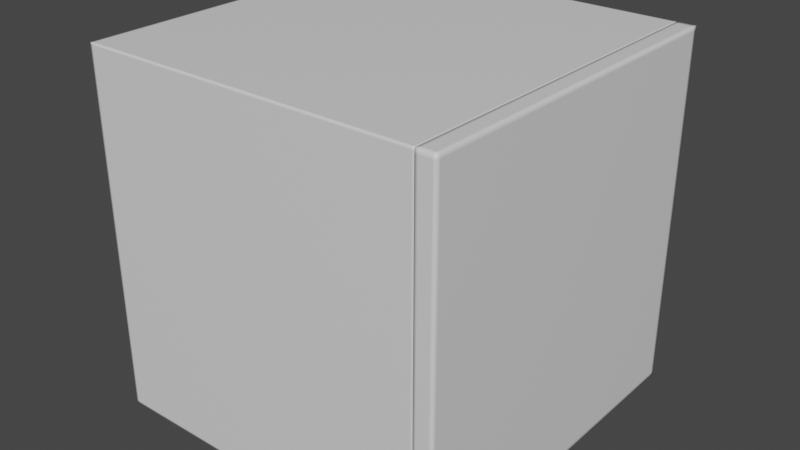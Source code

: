 # Source: blocLateralDoorDetailled.blend  (saved by Blender 3.6.11; exported with 4.5.12 LTS)
import bpy
from mathutils import Matrix  # noqa: F401  (used for matrix-valued properties, if any)

bpy.ops.wm.read_factory_settings(use_empty=True)
scene = bpy.context.scene
scene.name = 'Scene'

# ---- collections
col_collection = bpy.data.collections.new('Collection'); scene.collection.children.link(col_collection)

# ---- materials (node trees are filled in below, after node groups)
mat_material = bpy.data.materials.new('Material')
mat_material.alpha_threshold = 0.0
mat_material.use_transparent_shadow = False
mat_material.line_color = (0.0, 0.0, 0.0, 1.0)

# ---- material node trees
mat_material.use_nodes = True; mat_material.node_tree.nodes.clear()
_N = mat_material.node_tree.nodes; _L = mat_material.node_tree.links
n0 = _N.new('ShaderNodeOutputMaterial'); n0.name = 'Material Output'; n0.location = (300, 300)
n1 = _N.new('ShaderNodeBsdfPrincipled'); n1.name = 'Principled BSDF'; n1.location = (10, 300)
n1.distribution = 'GGX'
n1.subsurface_method = 'BURLEY'
n1.inputs[2].default_value = 0.4
n1.inputs[3].default_value = 1.45
n1.inputs[27].default_value = (0.0, 0.0, 0.0, 1.0)
n1.inputs[28].default_value = 1.0
_L.new(n1.outputs[0], n0.inputs[0])
n0.is_active_output = True

# ---- world
world_world = bpy.data.worlds.new('World'); scene.world = world_world
world_world.use_nodes = True; world_world.node_tree.nodes.clear()
_N = world_world.node_tree.nodes; _L = world_world.node_tree.links
n0 = _N.new('ShaderNodeOutputWorld'); n0.name = 'World Output'; n0.location = (300, 300)
n1 = _N.new('ShaderNodeBackground'); n1.name = 'Background'; n1.location = (10, 300)
n1.inputs[0].default_value = (0.05088, 0.05088, 0.05088, 1.0)
_L.new(n1.outputs[0], n0.inputs[0])
n0.is_active_output = True
world_world.color = (0.05088, 0.05088, 0.05088)
world_world.use_sun_shadow = False
world_world.sun_shadow_jitter_overblur = 0.0

# ---- meshes
me_cube = bpy.data.meshes.new('Cube')
me_cube.from_pydata([(-0.5, 0.5, 1.0), (-0.5, 0.5, 0.0), (-0.5, -0.5, 1.0), (-0.5, -0.5, 0.0), (0.45, 0.5, 0.0), (0.45, -0.5, 1.0), (0.45, -0.5, 0.0), (0.45, 0.5, 1.0), (-0.5, -0.45, 0.0), (-0.5, -0.45, 1.0), (0.45, -0.45, 0.0), (0.45, -0.45, 1.0), (-0.5, 0.45, 1.0), (-0.5, 0.45, 0.0), (0.45, 0.45, 0.0), (0.45, 0.45, 1.0), (-0.45, 0.5, 0.0), (-0.45, -0.5, 1.0), (-0.45, -0.5, 0.0), (-0.45, 0.5, 1.0), (-0.45, -0.45, 0.0), (-0.45, -0.45, 1.0), (-0.45, 0.45, 1.0), (-0.45, 0.45, 0.0), (-0.5, -0.5, 0.95), (-0.5, 0.5, 0.95), (0.45, 0.5, 0.95), (0.45, -0.5, 0.95), (-0.5, -0.45, 0.95), (-0.5, 0.45, 0.95), (-0.45, -0.45, 0.95), (-0.45, 0.5, 0.95), (-0.45, -0.5, 0.95), (-0.5, 0.5, 0.05), (0.45, 0.5, 0.05), (0.45, -0.5, 0.05), (-0.5, -0.45, 0.05), (-0.5, 0.45, 0.05), (-0.45, 0.5, 0.05), (-0.45, -0.5, 0.05), (-0.5, -0.5, 0.05), (0.45, -0.45, 0.95), (-0.45, 0.45, 0.95), (0.45, 0.45, 0.95), (0.45, -0.45, 0.05), (-0.45, -0.45, 0.05), (-0.45, 0.45, 0.05), (0.45, 0.45, 0.05), (0.425, -0.5, 0.05), (0.425, 0.5, 0.05), (0.425, 0.5, 0.95), (0.425, -0.5, 0.95), (0.425, 0.45, 0.0), (0.425, -0.45, 0.0), (0.425, -0.5, 1.0), (0.425, 0.5, 0.0), (0.425, 0.45, 1.0), (0.425, -0.45, 1.0), (0.425, 0.5, 1.0), (0.425, -0.5, 0.0), (-0.5, -0.5, 0.975), (0.45, 0.45, 0.975), (-0.5, 0.5, 0.975), (0.45, 0.5, 0.975), (0.45, -0.5, 0.975), (-0.5, -0.45, 0.975), (-0.5, 0.45, 0.975), (-0.45, 0.5, 0.975), (-0.45, -0.5, 0.975), (0.45, -0.45, 0.975), (0.425, 0.5, 0.975), (0.425, -0.5, 0.975), (-0.5, 0.5, 0.025), (0.45, 0.5, 0.025), (0.45, -0.5, 0.025), (-0.5, -0.45, 0.025), (-0.5, 0.45, 0.025), (-0.45, 0.5, 0.025), (-0.45, -0.5, 0.025), (-0.5, -0.5, 0.025), (0.45, 0.45, 0.025), (0.45, -0.45, 0.025), (0.425, 0.5, 0.025), (0.425, -0.5, 0.025), (-0.5, 0.4375, 0.0625), (-0.45, 0.4375, 0.0625), (0.4375, 0.45, 0.0625), (0.4375, -0.45, 0.0625), (-0.425, -0.45, 0.0625), (-0.425, 0.45, 0.0625), (-0.5, -0.4375, 0.0625), (-0.45, -0.4375, 0.0625), (0.45, -0.45, 0.0625), (-0.5, -0.5, 0.0625), (0.45, 0.45, 0.0625), (-0.45, 0.45, 0.0625), (-0.45, -0.45, 0.0625), (-0.45, -0.5, 0.0625), (-0.5, 0.4375, 0.9375), (-0.45, 0.4375, 0.9375), (0.4375, -0.45, 0.9375), (0.4375, 0.45, 0.9375), (-0.425, 0.45, 0.9375), (-0.425, -0.45, 0.9375), (-0.5, -0.4375, 0.9375), (-0.45, -0.4375, 0.9375), (0.45, 0.45, 0.9375), (-0.45, 0.45, 0.9375), (-0.45, -0.45, 0.9375), (-0.45, -0.5, 0.9375), (-0.45, 0.5, 0.9375), (-0.5, 0.45, 0.9375), (-0.5, -0.45, 0.9375), (0.45, -0.5, 0.9375), (0.45, 0.5, 0.9375), (-0.5, 0.5, 0.9375), (0.4375, -0.4375, 0.05), (0.4375, -0.4375, 0.95), (-0.425, -0.4375, 0.95), (-0.425, -0.4375, 0.05), (-0.45, 0.5, 0.0625), (-0.5, -0.4375, 0.025), (-0.5, -0.4375, 0.975), (0.45, -0.4375, 0.975), (-0.5, -0.4375, 0.05), (-0.5, -0.4375, 0.95), (0.45, -0.4375, 0.05), (-0.5, -0.4375, 1.0), (-0.5, 0.45, 0.0625), (0.45, -0.4375, 0.025), (0.425, -0.4375, 1.0), (0.425, -0.4375, 0.0), (-0.45, -0.4375, 0.05), (-0.45, -0.4375, 0.95), (0.45, -0.4375, 0.95), (-0.45, -0.4375, 0.0), (0.45, 0.4375, 1.0), (0.45, 0.4375, 0.0), (-0.5, 0.4375, 0.0), (-0.5, -0.45, 0.0625), (-0.5, 0.4375, 0.025), (-0.5, 0.4375, 0.975), (0.45, 0.4375, 0.975), (-0.5, 0.4375, 0.05), (-0.5, 0.4375, 0.95), (0.45, 0.4375, 0.05), (-0.5, 0.4375, 1.0), (0.425, -0.5, 0.9375), (-0.45, -0.4375, 1.0), (-0.425, 0.45, 0.95), (-0.425, -0.45, 0.95), (-0.425, -0.45, 0.05), (-0.425, 0.45, 0.05), (0.45, -0.5, 0.0625), (0.45, 0.5, 0.0625), (0.425, 0.5, 0.9375), (0.45, -0.4375, 1.0), (0.4375, 0.45, 0.95), (0.4375, -0.45, 0.95), (0.4375, -0.45, 0.05), (0.4375, 0.45, 0.05), (-0.5, 0.5, 0.0625), (0.425, -0.5, 0.0625), (0.45, -0.45, 0.9375), (0.45, -0.4375, 0.0), (-0.5, -0.5, 0.9375), (-0.5, -0.4375, 0.0), (-0.45, 0.4375, 1.0), (-0.45, 0.4375, 0.0), (0.45, 0.4375, 0.95), (-0.45, 0.4375, 0.95), (-0.45, 0.4375, 0.05), (0.425, 0.4375, 0.0), (0.425, 0.4375, 1.0), (0.45, 0.4375, 0.025), (0.425, 0.5, 0.0625), (-0.425, 0.4375, 0.95), (-0.425, 0.4375, 0.05), (0.4375, 0.4375, 0.05), (0.4375, 0.4375, 0.95), (-0.475, 0.5, 0.0), (-0.475, -0.5, 1.0), (-0.475, -0.45, 0.0), (-0.475, 0.45, 0.0), (-0.475, -0.5, 0.0), (-0.475, 0.5, 1.0), (-0.475, -0.45, 1.0), (-0.475, 0.45, 1.0), (-0.475, 0.5, 0.95), (-0.475, -0.5, 0.95), (-0.475, -0.5, 0.05), (-0.475, 0.5, 0.05), (-0.475, 0.5, 0.975), (-0.475, -0.5, 0.975), (-0.475, 0.5, 0.025), (-0.475, -0.5, 0.025), (-0.475, -0.5, 0.0625), (-0.475, 0.5, 0.0625), (-0.475, -0.5, 0.9375), (-0.475, 0.5, 0.9375), (-0.475, -0.4375, 0.0), (-0.475, -0.4375, 1.0), (-0.475, 0.4375, 0.0), (-0.475, 0.4375, 1.0), (-0.5, -0.475, 0.0), (0.45, -0.475, 0.0), (0.45, -0.475, 1.0), (-0.5, -0.475, 1.0), (-0.45, -0.475, 0.0), (-0.45, -0.475, 1.0), (-0.5, -0.475, 0.95), (-0.5, -0.475, 0.05), (0.45, -0.475, 0.95), (0.45, -0.475, 0.05), (0.425, -0.475, 0.0), (0.425, -0.475, 1.0), (0.45, -0.475, 0.975), (-0.5, -0.475, 0.975), (0.45, -0.475, 0.025), (-0.5, -0.475, 0.025), (-0.5, -0.475, 0.0625), (0.45, -0.475, 0.0625), (-0.5, -0.475, 0.9375), (0.45, -0.475, 0.9375), (-0.475, -0.475, 0.0), (-0.475, -0.475, 1.0), (-0.5, 0.475, 1.0), (-0.5, 0.475, 0.0), (0.45, 0.475, 0.0), (0.45, 0.475, 1.0), (-0.45, 0.475, 0.0), (-0.45, 0.475, 1.0), (-0.5, 0.475, 0.95), (-0.5, 0.475, 0.05), (0.45, 0.475, 0.05), (0.45, 0.475, 0.95), (0.425, 0.475, 0.0), (0.425, 0.475, 1.0), (0.45, 0.475, 0.975), (-0.5, 0.475, 0.975), (0.45, 0.475, 0.025), (-0.5, 0.475, 0.025), (-0.5, 0.475, 0.0625), (0.45, 0.475, 0.0625), (-0.5, 0.475, 0.9375), (0.45, 0.475, 0.9375), (-0.475, 0.475, 0.0), (-0.475, 0.475, 1.0)], [], [(192, 185, 19, 67), (194, 191, 38, 77), (239, 226, 0, 62), (155, 50, 26, 114), (70, 58, 7, 63), (214, 205, 6, 59), (217, 207, 9, 65), (193, 60, 24, 189), (201, 127, 9, 186), (131, 164, 10, 53), (141, 146, 12, 66), (177, 152, 46, 171), (247, 226, 12, 187), (236, 228, 14, 52), (237, 231, 22, 56), (246, 230, 23, 183), (200, 135, 20, 182), (193, 181, 2, 60), (130, 148, 21, 57), (71, 54, 17, 68), (74, 35, 48, 83), (176, 170, 42, 149), (198, 189, 24, 165), (98, 144, 29, 111), (222, 210, 28, 112), (147, 51, 32, 109), (244, 232, 25, 115), (199, 110, 120, 197), (241, 233, 33, 72), (215, 209, 17, 54), (219, 211, 36, 75), (140, 143, 37, 76), (216, 69, 11, 206), (195, 190, 40, 79), (82, 49, 34, 73), (129, 126, 44, 81), (142, 169, 43, 61), (238, 229, 15, 61), (187, 12, 146, 203), (105, 133, 30, 108), (100, 158, 41, 163), (86, 160, 47, 94), (218, 81, 44, 213), (240, 234, 47, 80), (223, 163, 41, 212), (110, 31, 50, 155), (245, 235, 43, 106), (206, 215, 54, 5), (67, 19, 58, 70), (208, 214, 59, 18), (135, 131, 53, 20), (230, 236, 52, 23), (229, 237, 56, 15), (156, 130, 57, 11), (64, 5, 54, 71), (113, 27, 51, 147), (77, 38, 49, 82), (83, 48, 39, 78), (225, 207, 2, 181), (224, 208, 18, 184), (27, 64, 71, 51), (31, 67, 70, 50), (235, 238, 61, 43), (136, 142, 61, 15), (212, 41, 69, 216), (51, 71, 68, 32), (144, 141, 66, 29), (210, 217, 65, 28), (50, 70, 63, 26), (232, 239, 62, 25), (191, 197, 120, 38), (195, 79, 3, 184), (59, 83, 78, 18), (16, 77, 82, 55), (228, 240, 80, 14), (205, 10, 81, 218), (164, 129, 81, 10), (55, 82, 73, 4), (138, 140, 76, 13), (204, 219, 75, 8), (227, 241, 72, 1), (6, 74, 83, 59), (155, 114, 154, 175), (99, 105, 91, 85), (49, 175, 154, 34), (192, 67, 31, 188), (143, 84, 128, 37), (211, 220, 139, 36), (48, 162, 97, 39), (132, 91, 96, 45), (159, 87, 92, 44), (213, 44, 92, 221), (38, 120, 175, 49), (35, 153, 162, 48), (194, 77, 16, 180), (198, 165, 93, 196), (98, 111, 128, 84), (220, 222, 112, 139), (147, 109, 97, 162), (244, 115, 161, 242), (203, 146, 127, 201), (105, 108, 96, 91), (100, 163, 92, 87), (221, 223, 113, 153), (110, 155, 175, 120), (245, 106, 94, 243), (113, 147, 162, 153), (101, 86, 94, 106), (137, 174, 129, 164), (123, 142, 136, 156), (202, 168, 135, 200), (174, 145, 126, 129), (107, 99, 85, 95), (117, 179, 169, 134), (118, 176, 179, 117), (127, 146, 141, 122), (172, 137, 164, 131), (112, 104, 90, 139), (177, 119, 116, 178), (177, 171, 132, 119), (199, 188, 31, 110), (124, 143, 140, 121), (169, 142, 123, 134), (99, 170, 133, 105), (168, 172, 131, 135), (136, 173, 130, 156), (122, 141, 144, 125), (121, 140, 138, 166), (90, 84, 143, 124), (104, 98, 84, 90), (171, 85, 91, 132), (8, 75, 121, 166), (28, 65, 122, 125), (11, 69, 123, 156), (69, 41, 134, 123), (75, 36, 124, 121), (170, 176, 118, 133), (150, 30, 133, 118), (151, 119, 132, 45), (149, 102, 101, 157), (116, 119, 151, 159), (126, 145, 178, 116), (183, 23, 168, 202), (14, 80, 174, 137), (108, 103, 88, 96), (152, 177, 178, 160), (65, 9, 127, 122), (150, 118, 117, 158), (108, 30, 150, 103), (95, 46, 152, 89), (103, 100, 87, 88), (107, 95, 89, 102), (46, 95, 85, 171), (80, 47, 145, 174), (107, 42, 170, 99), (23, 52, 172, 168), (15, 56, 173, 136), (44, 126, 116, 159), (157, 101, 106, 43), (145, 47, 160, 178), (169, 179, 157, 43), (173, 167, 148, 130), (151, 88, 87, 159), (112, 28, 125, 104), (41, 158, 117, 134), (102, 89, 86, 101), (45, 96, 88, 151), (89, 152, 160, 86), (103, 150, 158, 100), (176, 149, 157, 179), (36, 139, 90, 124), (56, 22, 167, 173), (52, 14, 137, 172), (234, 243, 94, 47), (233, 242, 161, 33), (125, 144, 98, 104), (42, 107, 102, 149), (196, 190, 39, 97), (93, 40, 190, 196), (13, 183, 202, 138), (115, 25, 188, 199), (138, 202, 200, 166), (167, 203, 201, 148), (109, 198, 196, 97), (72, 194, 180, 1), (62, 192, 188, 25), (78, 195, 184, 18), (33, 161, 197, 191), (204, 224, 184, 3), (209, 225, 181, 17), (22, 187, 203, 167), (78, 39, 190, 195), (115, 199, 197, 161), (109, 32, 189, 198), (68, 17, 181, 193), (166, 200, 182, 8), (227, 246, 183, 13), (231, 247, 187, 22), (148, 201, 186, 21), (68, 193, 189, 32), (72, 33, 191, 194), (62, 0, 185, 192), (21, 186, 225, 209), (8, 182, 224, 204), (92, 163, 223, 221), (93, 165, 222, 220), (35, 213, 221, 153), (40, 93, 220, 211), (3, 79, 219, 204), (6, 205, 218, 74), (24, 60, 217, 210), (27, 212, 216, 64), (182, 20, 208, 224), (186, 9, 207, 225), (20, 53, 214, 208), (11, 57, 215, 206), (113, 223, 212, 27), (74, 218, 213, 35), (64, 216, 206, 5), (79, 40, 211, 219), (57, 21, 209, 215), (165, 24, 210, 222), (60, 2, 207, 217), (53, 10, 205, 214), (19, 185, 247, 231), (1, 180, 246, 227), (37, 128, 242, 233), (34, 154, 243, 234), (114, 245, 243, 154), (111, 244, 242, 128), (13, 76, 241, 227), (4, 73, 240, 228), (29, 66, 239, 232), (26, 63, 238, 235), (7, 58, 237, 229), (16, 55, 236, 230), (114, 26, 235, 245), (73, 34, 234, 240), (63, 7, 229, 238), (76, 37, 233, 241), (111, 29, 232, 244), (180, 16, 230, 246), (58, 19, 231, 237), (55, 4, 228, 236), (185, 0, 226, 247), (66, 12, 226, 239)])
me_cube.polygons.foreach_set('use_smooth', [True] * 246)
_uv = me_cube.uv_layers.new(name='UVMap')
_uv.uv.foreach_set('vector', [0.6154, 0.2812, 0.625, 0.2812, 0.625, 0.3125, 0.6154, 0.3125, 0.382, 0.2812, 0.3889, 0.2812, 0.3889, 0.3125, 0.382, 0.3125, 0.6154, 0.2188, 0.625, 0.2188, 0.625, 0.25, 0.6154, 0.25, 0.5516, 0.3738, 0.6059, 0.3738, 0.6059, 0.375, 0.5516, 0.375, 0.6154, 0.3738, 0.625, 0.3738, 0.625, 0.375, 0.6154, 0.375, 0.2488, 0.6875, 0.25, 0.6875, 0.25, 0.75, 0.2488, 0.75, 0.6154, 0.0625, 0.625, 0.0625, 0.625, 0.125, 0.6154, 0.125, 0.6154, 0.9688, 0.6154, 1.0, 0.6059, 1.0, 0.6059, 0.9688, 0.8438, 0.6239, 0.875, 0.6239, 0.875, 0.625, 0.8438, 0.625, 0.2488, 0.6239, 0.25, 0.6239, 0.25, 0.625, 0.2488, 0.625, 0.6154, 0.1724, 0.625, 0.1724, 0.625, 0.1875, 0.6154, 0.1875, 0.0, 0.0, 0.0, 0.0, 0.0, 0.0, 0.0, 0.0, 0.8438, 0.5312, 0.875, 0.5312, 0.875, 0.5625, 0.8438, 0.5625, 0.2488, 0.5312, 0.25, 0.5312, 0.25, 0.5625, 0.2488, 0.5625, 0.7512, 0.5312, 0.8125, 0.5312, 0.8125, 0.5625, 0.7512, 0.5625, 0.1562, 0.5312, 0.1875, 0.5312, 0.1875, 0.5625, 0.1562, 0.5625, 0.1562, 0.6239, 0.1875, 0.6239, 0.1875, 0.625, 0.1562, 0.625, 0.6154, 0.9688, 0.625, 0.9688, 0.625, 1.0, 0.6154, 1.0, 0.7512, 0.6239, 0.8125, 0.6239, 0.8125, 0.625, 0.7512, 0.625, 0.6154, 0.8762, 0.625, 0.8762, 0.625, 0.9375, 0.6154, 0.9375, 0.382, 0.875, 0.3889, 0.875, 0.3889, 0.8762, 0.382, 0.8762, 0.0, 0.0, 0.0, 0.0, 0.0, 0.0, 0.0, 0.0, 0.5516, 0.9688, 0.6059, 0.9688, 0.6059, 1.0, 0.5516, 1.0, 0.5516, 0.1724, 0.6059, 0.1724, 0.6059, 0.1875, 0.5516, 0.1875, 0.5516, 0.0625, 0.6059, 0.0625, 0.6059, 0.125, 0.5516, 0.125, 0.5516, 0.8762, 0.6059, 0.8762, 0.6059, 0.9375, 0.5516, 0.9375, 0.5516, 0.2188, 0.6059, 0.2188, 0.6059, 0.25, 0.5516, 0.25, 0.5516, 0.2812, 0.5516, 0.3125, 0.416, 0.3125, 0.416, 0.2812, 0.382, 0.2188, 0.3889, 0.2188, 0.3889, 0.25, 0.382, 0.25, 0.7512, 0.6875, 0.8125, 0.6875, 0.8125, 0.75, 0.7512, 0.75, 0.382, 0.0625, 0.3889, 0.0625, 0.3889, 0.125, 0.382, 0.125, 0.382, 0.1724, 0.3889, 0.1724, 0.3889, 0.1875, 0.382, 0.1875, 0.6762, 0.75, 0.737, 0.625, 0.75, 0.625, 0.6875, 0.75, 0.382, 0.9688, 0.3889, 0.9688, 0.3889, 1.0, 0.382, 1.0, 0.382, 0.3738, 0.3889, 0.3738, 0.3889, 0.375, 0.382, 0.375, 0.127, 0.3165, 0.003996, 0.008991, 0.0, 0.0, 0.125, 0.3125, 0.178, 0.1509, 0.1748, 0.1509, 0.0, 0.0, 0.0, 0.0, 0.3422, 0.226, 0.375, 0.25, 0.0, 0.0, 0.006477, 0.01457, 0.8438, 0.5625, 0.875, 0.5625, 0.875, 0.5776, 0.8438, 0.5776, 0.0, 0.0, 0.0, 0.0, 0.0, 0.0, 0.0, 0.0, 0.0, 0.0, 0.0, 0.0, 0.0, 0.0, 0.0, 0.0, 0.0, 0.0, 0.0, 0.0, 0.0, 0.0, 0.0, 0.0, 0.3238, 0.75, 0.2657, 0.625, 0.2813, 0.625, 0.3351, 0.75, 0.2808, 0.4912, 0.3116, 0.4511, 0.2343, 0.5273, 0.2422, 0.5449, 0.5825, 0.75, 0.6134, 0.625, 0.7241, 0.625, 0.665, 0.75, 0.5516, 0.3125, 0.6059, 0.3125, 0.6059, 0.3738, 0.5516, 0.3738, 0.31, 0.2643, 0.3094, 0.2021, 0.01295, 0.02914, 0.0683, 0.1537, 0.75, 0.6875, 0.7512, 0.6875, 0.7512, 0.75, 0.75, 0.75, 0.6154, 0.3125, 0.625, 0.3125, 0.625, 0.3738, 0.6154, 0.3738, 0.1875, 0.6875, 0.2488, 0.6875, 0.2488, 0.75, 0.1875, 0.75, 0.1875, 0.6239, 0.2488, 0.6239, 0.2488, 0.625, 0.1875, 0.625, 0.1875, 0.5312, 0.2488, 0.5312, 0.2488, 0.5625, 0.1875, 0.5625, 0.75, 0.5312, 0.7512, 0.5312, 0.7512, 0.5625, 0.75, 0.5625, 0.75, 0.6239, 0.7512, 0.6239, 0.7512, 0.625, 0.75, 0.625, 0.6154, 0.875, 0.625, 0.875, 0.625, 0.8762, 0.6154, 0.8762, 0.5516, 0.875, 0.6059, 0.875, 0.6059, 0.8762, 0.5516, 0.8762, 0.382, 0.3125, 0.3889, 0.3125, 0.3889, 0.3738, 0.382, 0.3738, 0.382, 0.8762, 0.3889, 0.8762, 0.3889, 0.9375, 0.382, 0.9375, 0.8438, 0.6875, 0.875, 0.6875, 0.875, 0.75, 0.8438, 0.75, 0.1562, 0.6875, 0.1875, 0.6875, 0.1875, 0.75, 0.1562, 0.75, 0.6059, 0.875, 0.6154, 0.875, 0.6154, 0.8762, 0.6059, 0.8762, 0.6059, 0.3125, 0.6154, 0.3125, 0.6154, 0.3738, 0.6059, 0.3738, 0.3094, 0.2021, 0.3422, 0.226, 0.006477, 0.01457, 0.01295, 0.02914, 0.1811, 0.1509, 0.178, 0.1509, 0.0, 0.0, 0.0, 0.0, 0.665, 0.75, 0.7241, 0.625, 0.737, 0.625, 0.6762, 0.75, 0.6059, 0.8762, 0.6154, 0.8762, 0.6154, 0.9375, 0.6059, 0.9375, 0.6059, 0.1724, 0.6154, 0.1724, 0.6154, 0.1875, 0.6059, 0.1875, 0.6059, 0.0625, 0.6154, 0.0625, 0.6154, 0.125, 0.6059, 0.125, 0.6059, 0.3738, 0.6154, 0.3738, 0.6154, 0.375, 0.6059, 0.375, 0.6059, 0.2188, 0.6154, 0.2188, 0.6154, 0.25, 0.6059, 0.25, 0.3889, 0.2812, 0.416, 0.2812, 0.416, 0.3125, 0.3889, 0.3125, 0.382, 0.9688, 0.382, 1.0, 0.375, 1.0, 0.375, 0.9688, 0.375, 0.8762, 0.382, 0.8762, 0.382, 0.9375, 0.375, 0.9375, 0.375, 0.3125, 0.382, 0.3125, 0.382, 0.3738, 0.375, 0.3738, 0.25, 0.5312, 0.2808, 0.4912, 0.2422, 0.5449, 0.25, 0.5625, 0.3125, 0.75, 0.25, 0.625, 0.2657, 0.625, 0.3238, 0.75, 0.25, 0.6239, 0.127, 0.3165, 0.125, 0.3125, 0.25, 0.625, 0.375, 0.3738, 0.382, 0.3738, 0.382, 0.375, 0.375, 0.375, 0.375, 0.1724, 0.382, 0.1724, 0.382, 0.1875, 0.375, 0.1875, 0.375, 0.0625, 0.382, 0.0625, 0.382, 0.125, 0.375, 0.125, 0.375, 0.2188, 0.382, 0.2188, 0.382, 0.25, 0.375, 0.25, 0.375, 0.875, 0.382, 0.875, 0.382, 0.8762, 0.375, 0.8762, 0.5516, 0.3738, 0.5516, 0.375, 0.416, 0.375, 0.416, 0.3738, 0.0, 0.0, 0.0, 0.0, 0.0, 0.0, 0.0, 0.0, 0.3889, 0.3738, 0.416, 0.3738, 0.416, 0.375, 0.3889, 0.375, 0.6154, 0.2812, 0.6154, 0.3125, 0.6059, 0.3125, 0.6059, 0.2812, 0.3889, 0.1724, 0.416, 0.1724, 0.416, 0.1875, 0.3889, 0.1875, 0.3889, 0.0625, 0.416, 0.0625, 0.416, 0.125, 0.3889, 0.125, 0.3889, 0.8762, 0.416, 0.8762, 0.416, 0.9375, 0.3889, 0.9375, 0.0, 0.0, 0.0, 0.0, 0.0, 0.0, 0.0, 0.0, 0.0, 0.0, 0.0, 0.0, 0.0, 0.0, 0.0, 0.0, 0.3351, 0.75, 0.2813, 0.625, 0.3367, 0.625, 0.3764, 0.75, 0.3889, 0.3125, 0.416, 0.3125, 0.416, 0.3738, 0.3889, 0.3738, 0.3889, 0.875, 0.416, 0.875, 0.416, 0.8762, 0.3889, 0.8762, 0.382, 0.2812, 0.382, 0.3125, 0.375, 0.3125, 0.375, 0.2812, 0.5516, 0.9688, 0.5516, 1.0, 0.416, 1.0, 0.416, 0.9688, 0.5516, 0.1724, 0.5516, 0.1875, 0.416, 0.1875, 0.416, 0.1724, 0.416, 0.0625, 0.5516, 0.0625, 0.5516, 0.125, 0.416, 0.125, 0.5516, 0.8762, 0.5516, 0.9375, 0.416, 0.9375, 0.416, 0.8762, 0.5516, 0.2188, 0.5516, 0.25, 0.416, 0.25, 0.416, 0.2188, 0.8438, 0.5776, 0.875, 0.5776, 0.875, 0.6239, 0.8438, 0.6239, 0.0, 0.0, 0.0, 0.0, 0.0, 0.0, 0.0, 0.0, 0.0, 0.0, 0.0, 0.0, 0.0, 0.0, 0.0, 0.0, 0.3764, 0.75, 0.5825, 0.75, 0.5516, 0.875, 0.416, 0.875, 0.5516, 0.3125, 0.5516, 0.3738, 0.416, 0.3738, 0.416, 0.3125, 0.31, 0.2643, 0.0683, 0.1537, 0.2067, 0.465, 0.3114, 0.42, 0.5516, 0.875, 0.5516, 0.8762, 0.416, 0.8762, 0.416, 0.875, 0.0, 0.0, 0.0, 0.0, 0.0, 0.0, 0.0, 0.0, 0.25, 0.5776, 0.2139, 0.4888, 0.127, 0.3165, 0.25, 0.6239, 0.7245, 0.6143, 0.178, 0.1509, 0.1811, 0.1509, 0.7372, 0.6143, 0.1562, 0.5776, 0.1875, 0.5776, 0.1875, 0.6239, 0.1562, 0.6239, 0.2139, 0.4888, 0.1778, 0.3999, 0.003996, 0.008991, 0.127, 0.3165, 0.0, 0.0, 0.0, 0.0, 0.0, 0.0, 0.0, 0.0, 0.0, 0.0, 0.0, 0.0, 0.0, 0.0, 0.0, 0.0, 0.0, 0.0, 0.0, 0.0, 0.0, 0.0, 0.0, 0.0, 0.625, 0.1261, 0.625, 0.1724, 0.6154, 0.1724, 0.6154, 0.1261, 0.2488, 0.5776, 0.25, 0.5776, 0.25, 0.6239, 0.2488, 0.6239, 0.5516, 0.125, 0.5516, 0.1261, 0.416, 0.1261, 0.416, 0.125, 0.0, 0.0, 0.0, 0.0, 0.0, 0.0, 0.0, 0.0, 0.0, 0.0, 0.0, 0.0, 0.0, 0.0, 0.0, 0.0, 0.5516, 0.2812, 0.6059, 0.2812, 0.6059, 0.3125, 0.5516, 0.3125, 0.3889, 0.1261, 0.3889, 0.1724, 0.382, 0.1724, 0.382, 0.1261, 0.1748, 0.1509, 0.178, 0.1509, 0.7245, 0.6143, 0.7117, 0.6143, 0.0, 0.0, 0.0, 0.0, 0.0, 0.0, 0.0, 0.0, 0.1875, 0.5776, 0.2488, 0.5776, 0.2488, 0.6239, 0.1875, 0.6239, 0.75, 0.5776, 0.7512, 0.5776, 0.7512, 0.6239, 0.75, 0.6239, 0.6154, 0.1261, 0.6154, 0.1724, 0.6059, 0.1724, 0.6059, 0.1261, 0.382, 0.1261, 0.382, 0.1724, 0.375, 0.1724, 0.375, 0.1261, 0.416, 0.1261, 0.416, 0.1724, 0.3889, 0.1724, 0.3889, 0.1261, 0.5516, 0.1261, 0.5516, 0.1724, 0.416, 0.1724, 0.416, 0.1261, 0.0, 0.0, 0.0, 0.0, 0.0, 0.0, 0.0, 0.0, 0.375, 0.125, 0.382, 0.125, 0.382, 0.1261, 0.375, 0.1261, 0.6059, 0.125, 0.6154, 0.125, 0.6154, 0.1261, 0.6059, 0.1261, 0.75, 0.625, 0.737, 0.625, 0.7245, 0.6143, 0.7372, 0.6143, 0.737, 0.625, 0.7241, 0.625, 0.7117, 0.6143, 0.7245, 0.6143, 0.382, 0.125, 0.3889, 0.125, 0.3889, 0.1261, 0.382, 0.1261, 0.0, 0.0, 0.0, 0.0, 0.0, 0.0, 0.0, 0.0, 0.0, 0.0, 0.0, 0.0, 0.0, 0.0, 0.0, 0.0, 0.0, 0.0, 0.0, 0.0, 0.0, 0.0, 0.0, 0.0, 0.0, 0.0, 0.0, 0.0, 0.0, 0.0, 0.0, 0.0, 0.0, 0.0, 0.0, 0.0, 0.0, 0.0, 0.0, 0.0, 0.0, 0.0, 0.0, 0.0, 0.0, 0.0, 0.0, 0.0, 0.1562, 0.5625, 0.1875, 0.5625, 0.1875, 0.5776, 0.1562, 0.5776, 0.25, 0.5625, 0.2422, 0.5449, 0.2139, 0.4888, 0.25, 0.5776, 0.0, 0.0, 0.0, 0.0, 0.0, 0.0, 0.0, 0.0, 0.0, 0.0, 0.0, 0.0, 0.0, 0.0, 0.0, 0.0, 0.6154, 0.125, 0.625, 0.125, 0.625, 0.1261, 0.6154, 0.1261, 0.0, 0.0, 0.0, 0.0, 0.0, 0.0, 0.0, 0.0, 0.0, 0.0, 0.0, 0.0, 0.0, 0.0, 0.0, 0.0, 0.0, 0.0, 0.0, 0.0, 0.0, 0.0, 0.0, 0.0, 0.0, 0.0, 0.0, 0.0, 0.0, 0.0, 0.0, 0.0, 0.0, 0.0, 0.0, 0.0, 0.0, 0.0, 0.0, 0.0, 0.0, 0.0, 0.0, 0.0, 0.0, 0.0, 0.0, 0.0, 0.2422, 0.5449, 0.2343, 0.5273, 0.1778, 0.3999, 0.2139, 0.4888, 0.0, 0.0, 0.0, 0.0, 0.0, 0.0, 0.0, 0.0, 0.1875, 0.5625, 0.2488, 0.5625, 0.2488, 0.5776, 0.1875, 0.5776, 0.75, 0.5625, 0.7512, 0.5625, 0.7512, 0.5776, 0.75, 0.5776, 0.0, 0.0, 0.0, 0.0, 0.0, 0.0, 0.0, 0.0, 0.0, 0.0, 0.0, 0.0, 0.0, 0.0, 0.0, 0.0, 0.0, 0.0, 0.0, 0.0, 0.0, 0.0, 0.0, 0.0, 0.0, 0.0, 0.0, 0.0, 0.0, 0.0, 0.0, 0.0, 0.7512, 0.5776, 0.8125, 0.5776, 0.8125, 0.6239, 0.7512, 0.6239, 0.0, 0.0, 0.0, 0.0, 0.0, 0.0, 0.0, 0.0, 0.5516, 0.125, 0.6059, 0.125, 0.6059, 0.1261, 0.5516, 0.1261, 0.0, 0.0, 0.0, 0.0, 0.0, 0.0, 0.0, 0.0, 0.0, 0.0, 0.0, 0.0, 0.0, 0.0, 0.0, 0.0, 0.0, 0.0, 0.0, 0.0, 0.0, 0.0, 0.0, 0.0, 0.0, 0.0, 0.0, 0.0, 0.0, 0.0, 0.0, 0.0, 0.0, 0.0, 0.0, 0.0, 0.0, 0.0, 0.0, 0.0, 0.0, 0.0, 0.0, 0.0, 0.0, 0.0, 0.0, 0.0, 0.3889, 0.125, 0.416, 0.125, 0.416, 0.1261, 0.3889, 0.1261, 0.7512, 0.5625, 0.8125, 0.5625, 0.8125, 0.5776, 0.7512, 0.5776, 0.2488, 0.5625, 0.25, 0.5625, 0.25, 0.5776, 0.2488, 0.5776, 0.3116, 0.4511, 0.3114, 0.42, 0.2067, 0.465, 0.2343, 0.5273, 0.3889, 0.2188, 0.416, 0.2188, 0.416, 0.25, 0.3889, 0.25, 0.6059, 0.1261, 0.6059, 0.1724, 0.5516, 0.1724, 0.5516, 0.1261, 0.0, 0.0, 0.0, 0.0, 0.0, 0.0, 0.0, 0.0, 0.416, 0.9688, 0.3889, 0.9688, 0.3889, 0.9375, 0.416, 0.9375, 0.416, 1.0, 0.3889, 1.0, 0.3889, 0.9688, 0.416, 0.9688, 0.125, 0.5625, 0.1562, 0.5625, 0.1562, 0.5776, 0.125, 0.5776, 0.5516, 0.25, 0.6059, 0.25, 0.6059, 0.2812, 0.5516, 0.2812, 0.125, 0.5776, 0.1562, 0.5776, 0.1562, 0.6239, 0.125, 0.6239, 0.8125, 0.5776, 0.8438, 0.5776, 0.8438, 0.6239, 0.8125, 0.6239, 0.5516, 0.9375, 0.5516, 0.9688, 0.416, 0.9688, 0.416, 0.9375, 0.382, 0.25, 0.382, 0.2812, 0.375, 0.2812, 0.375, 0.25, 0.6154, 0.25, 0.6154, 0.2812, 0.6059, 0.2812, 0.6059, 0.25, 0.382, 0.9375, 0.382, 0.9688, 0.375, 0.9688, 0.375, 0.9375, 0.3889, 0.25, 0.416, 0.25, 0.416, 0.2812, 0.3889, 0.2812, 0.125, 0.6875, 0.1562, 0.6875, 0.1562, 0.75, 0.125, 0.75, 0.8125, 0.6875, 0.8438, 0.6875, 0.8438, 0.75, 0.8125, 0.75, 0.8125, 0.5625, 0.8438, 0.5625, 0.8438, 0.5776, 0.8125, 0.5776, 0.382, 0.9375, 0.3889, 0.9375, 0.3889, 0.9688, 0.382, 0.9688, 0.5516, 0.25, 0.5516, 0.2812, 0.416, 0.2812, 0.416, 0.25, 0.5516, 0.9375, 0.6059, 0.9375, 0.6059, 0.9688, 0.5516, 0.9688, 0.6154, 0.9375, 0.625, 0.9375, 0.625, 0.9688, 0.6154, 0.9688, 0.125, 0.6239, 0.1562, 0.6239, 0.1562, 0.625, 0.125, 0.625, 0.125, 0.5312, 0.1562, 0.5312, 0.1562, 0.5625, 0.125, 0.5625, 0.8125, 0.5312, 0.8438, 0.5312, 0.8438, 0.5625, 0.8125, 0.5625, 0.8125, 0.6239, 0.8438, 0.6239, 0.8438, 0.625, 0.8125, 0.625, 0.6154, 0.9375, 0.6154, 0.9688, 0.6059, 0.9688, 0.6059, 0.9375, 0.382, 0.25, 0.3889, 0.25, 0.3889, 0.2812, 0.382, 0.2812, 0.6154, 0.25, 0.625, 0.25, 0.625, 0.2812, 0.6154, 0.2812, 0.8125, 0.625, 0.8438, 0.625, 0.8438, 0.6875, 0.8125, 0.6875, 0.125, 0.625, 0.1562, 0.625, 0.1562, 0.6875, 0.125, 0.6875, 0.3367, 0.625, 0.6134, 0.625, 0.5825, 0.75, 0.3764, 0.75, 0.416, 0.0, 0.5516, 0.0, 0.5516, 0.0625, 0.416, 0.0625, 0.3889, 0.875, 0.3351, 0.75, 0.3764, 0.75, 0.416, 0.875, 0.3889, 0.0, 0.416, 0.0, 0.416, 0.0625, 0.3889, 0.0625, 0.375, 0.0, 0.382, 0.0, 0.382, 0.0625, 0.375, 0.0625, 0.375, 0.875, 0.3125, 0.75, 0.3238, 0.75, 0.382, 0.875, 0.6059, 0.0, 0.6154, 0.0, 0.6154, 0.0625, 0.6059, 0.0625, 0.6059, 0.875, 0.665, 0.75, 0.6762, 0.75, 0.6154, 0.875, 0.1562, 0.625, 0.1875, 0.625, 0.1875, 0.6875, 0.1562, 0.6875, 0.8438, 0.625, 0.875, 0.625, 0.875, 0.6875, 0.8438, 0.6875, 0.1875, 0.625, 0.2488, 0.625, 0.2488, 0.6875, 0.1875, 0.6875, 0.75, 0.625, 0.7512, 0.625, 0.7512, 0.6875, 0.75, 0.6875, 0.5516, 0.875, 0.5825, 0.75, 0.665, 0.75, 0.6059, 0.875, 0.382, 0.875, 0.3238, 0.75, 0.3351, 0.75, 0.3889, 0.875, 0.6154, 0.875, 0.6762, 0.75, 0.6875, 0.75, 0.625, 0.875, 0.382, 0.0, 0.3889, 0.0, 0.3889, 0.0625, 0.382, 0.0625, 0.7512, 0.625, 0.8125, 0.625, 0.8125, 0.6875, 0.7512, 0.6875, 0.5516, 0.0, 0.6059, 0.0, 0.6059, 0.0625, 0.5516, 0.0625, 0.6154, 0.0, 0.625, 0.0, 0.625, 0.0625, 0.6154, 0.0625, 0.2488, 0.625, 0.25, 0.625, 0.25, 0.6875, 0.2488, 0.6875, 0.8125, 0.5, 0.8438, 0.5, 0.8438, 0.5312, 0.8125, 0.5312, 0.125, 0.5, 0.1562, 0.5, 0.1562, 0.5312, 0.125, 0.5312, 0.3889, 0.1875, 0.416, 0.1875, 0.416, 0.2188, 0.3889, 0.2188, 0.3889, 0.375, 0.416, 0.375, 0.3114, 0.42, 0.3116, 0.4511, 0.5516, 0.375, 0.31, 0.2643, 0.3114, 0.42, 0.416, 0.375, 0.5516, 0.1875, 0.5516, 0.2188, 0.416, 0.2188, 0.416, 0.1875, 0.375, 0.1875, 0.382, 0.1875, 0.382, 0.2188, 0.375, 0.2188, 0.25, 0.5, 0.3195, 0.4375, 0.2808, 0.4912, 0.25, 0.5312, 0.6059, 0.1875, 0.6154, 0.1875, 0.6154, 0.2188, 0.6059, 0.2188, 0.6059, 0.375, 0.6779, 0.4375, 0.3422, 0.226, 0.3094, 0.2021, 0.75, 0.5, 0.7512, 0.5, 0.7512, 0.5312, 0.75, 0.5312, 0.1875, 0.5, 0.2488, 0.5, 0.2488, 0.5312, 0.1875, 0.5312, 0.5516, 0.375, 0.6059, 0.375, 0.3094, 0.2021, 0.31, 0.2643, 0.3195, 0.4375, 0.3889, 0.375, 0.3116, 0.4511, 0.2808, 0.4912, 0.6779, 0.4375, 0.75, 0.5, 0.375, 0.25, 0.3422, 0.226, 0.382, 0.1875, 0.3889, 0.1875, 0.3889, 0.2188, 0.382, 0.2188, 0.5516, 0.1875, 0.6059, 0.1875, 0.6059, 0.2188, 0.5516, 0.2188, 0.1562, 0.5, 0.1875, 0.5, 0.1875, 0.5312, 0.1562, 0.5312, 0.7512, 0.5, 0.8125, 0.5, 0.8125, 0.5312, 0.7512, 0.5312, 0.2488, 0.5, 0.25, 0.5, 0.25, 0.5312, 0.2488, 0.5312, 0.8438, 0.5, 0.875, 0.5, 0.875, 0.5312, 0.8438, 0.5312, 0.6154, 0.1875, 0.625, 0.1875, 0.625, 0.2188, 0.6154, 0.2188])
me_cube.materials.append(mat_material)
me_cube.use_remesh_preserve_volume = False
me_cube.use_remesh_preserve_attributes = False
me_cube.use_mirror_vertex_groups = False
me_cube.update()
me_cube_001 = bpy.data.meshes.new('Cube.001')
me_cube_001.from_pydata([(0.5, 0.5, 1.0), (0.5, 0.5, 0.0), (0.5, -0.5, 1.0), (0.5, -0.5, 0.0), (0.45, 0.5, 0.0), (0.45, -0.5, 1.0), (0.45, -0.5, 0.0), (0.45, 0.5, 1.0), (0.5, -0.475, 1.0), (0.45, -0.475, 0.0), (0.45, -0.475, 1.0), (0.5, -0.475, 0.0), (0.5, 0.475, 0.0), (0.5, 0.475, 1.0), (0.45, 0.475, 0.0), (0.45, 0.475, 1.0), (0.45, 0.5, 0.975), (0.5, -0.5, 0.975), (0.5, 0.5, 0.975), (0.45, -0.475, 0.975), (0.45, -0.5, 0.975), (0.5, -0.475, 0.975), (0.45, 0.475, 0.975), (0.5, 0.475, 0.975), (0.45, -0.475, 0.025), (0.45, 0.475, 0.025), (0.45, 0.5, 0.025), (0.5, -0.5, 0.025), (0.5, 0.5, 0.025), (0.45, -0.5, 0.025), (0.5, -0.475, 0.025), (0.5, 0.475, 0.025), (0.4667, -0.5, 0.0), (0.4833, -0.5, 0.0), (0.4667, 0.5, 1.0), (0.4833, 0.5, 1.0), (0.4833, 0.5, 0.0), (0.4667, 0.5, 0.0), (0.4833, -0.5, 1.0), (0.4667, -0.5, 1.0), (0.4667, -0.475, 1.0), (0.4833, -0.475, 1.0), (0.4833, -0.475, 0.0), (0.4667, -0.475, 0.0), (0.4667, 0.475, 1.0), (0.4833, 0.475, 1.0), (0.4833, 0.475, 0.0), (0.4667, 0.475, 0.0), (0.4833, -0.5, 0.975), (0.4667, -0.5, 0.975), (0.4667, 0.5, 0.975), (0.4833, 0.5, 0.975), (0.4667, 0.5, 0.025), (0.4833, 0.5, 0.025), (0.4833, -0.5, 0.025), (0.4667, -0.5, 0.025), (0.5, 0.4, 1.0), (0.45, 0.4, 0.0), (0.45, 0.4, 1.0), (0.5, 0.4, 0.0), (0.5, 0.4, 0.975), (0.45, 0.4, 0.975), (0.45, 0.4, 0.025), (0.5, 0.4, 0.025), (0.4667, 0.4, 0.0), (0.4833, 0.4, 0.0), (0.4833, 0.4, 1.0), (0.4667, 0.4, 1.0), (0.5, -0.4875, 1.0), (0.4917, -0.5, 0.0), (0.4917, 0.5, 1.0), (0.5, 0.4875, 0.0), (0.4583, 0.5, 0.0), (0.4583, -0.5, 1.0), (0.45, -0.475, 0.5), (0.45, -0.4875, 0.0), (0.45, 0.475, 0.5), (0.45, -0.4875, 1.0), (0.45, 0.5, 0.0125), (0.5, -0.5, 0.0125), (0.5, 0.5, 0.0125), (0.5, -0.4875, 0.0), (0.45, -0.475, 0.9875), (0.4917, -0.475, 1.0), (0.4583, -0.475, 0.0), (0.45, -0.5, 0.0125), (0.5, -0.475, 0.0125), (0.5, 0.4875, 1.0), (0.45, 0.4875, 0.0), (0.45, 0.4875, 1.0), (0.45, 0.475, 0.9875), (0.4917, 0.475, 1.0), (0.4583, 0.475, 0.0), (0.5, 0.475, 0.0125), (0.45, 0.5, 0.9875), (0.5, -0.5, 0.9875), (0.5, 0.5, 0.9875), (0.45, -0.5, 0.9875), (0.5, -0.475, 0.9875), (0.5, 0.475, 0.9875), (0.5, 0.4875, 0.975), (0.45, 0.4875, 0.975), (0.45, -0.4875, 0.975), (0.4583, -0.5, 0.975), (0.4917, 0.5, 0.975), (0.5, -0.4875, 0.975), (0.45, -0.475, 0.0125), (0.45, 0.475, 0.0125), (0.45, 0.5, 0.5), (0.5, -0.5, 0.5), (0.5, 0.5, 0.5), (0.45, -0.5, 0.5), (0.5, -0.475, 0.5), (0.5, 0.475, 0.5), (0.5, 0.4875, 0.025), (0.5, -0.4875, 0.025), (0.4917, 0.5, 0.025), (0.4583, -0.5, 0.025), (0.45, -0.4875, 0.025), (0.45, 0.4875, 0.025), (0.4583, -0.5, 0.0), (0.475, -0.5, 0.0), (0.4583, 0.5, 1.0), (0.475, 0.5, 1.0), (0.4917, 0.5, 0.0), (0.475, 0.5, 0.0), (0.4917, -0.5, 1.0), (0.475, -0.5, 1.0), (0.4583, -0.475, 1.0), (0.475, -0.475, 1.0), (0.4917, -0.475, 0.0), (0.475, -0.475, 0.0), (0.4583, 0.475, 1.0), (0.475, 0.475, 1.0), (0.4917, 0.475, 0.0), (0.475, 0.475, 0.0), (0.4917, -0.5, 0.975), (0.475, -0.5, 0.975), (0.4583, 0.5, 0.975), (0.475, 0.5, 0.975), (0.4583, 0.5, 0.025), (0.475, 0.5, 0.025), (0.4917, -0.5, 0.025), (0.475, -0.5, 0.025), (0.4833, -0.5, 0.0125), (0.4667, -0.5, 0.0125), (0.4667, 0.5, 0.0125), (0.4833, 0.5, 0.0125), (0.4667, 0.5, 0.5), (0.4833, 0.5, 0.5), (0.4833, -0.5, 0.5), (0.4667, -0.5, 0.5), (0.4667, 0.4875, 0.0), (0.4833, 0.4875, 0.0), (0.4833, 0.4875, 1.0), (0.4667, 0.4875, 1.0), (0.4833, -0.4875, 1.0), (0.4667, -0.4875, 1.0), (0.4833, -0.5, 0.9875), (0.4667, -0.5, 0.9875), (0.4667, 0.5, 0.9875), (0.4833, 0.5, 0.9875), (0.4667, -0.4875, 0.0), (0.4833, -0.4875, 0.0), (0.5, -0.0375, 1.0), (0.45, -0.0375, 0.0), (0.45, -0.0375, 1.0), (0.5, 0.4375, 0.0), (0.5, -0.0375, 0.975), (0.45, 0.4375, 0.975), (0.45, 0.4375, 0.025), (0.5, -0.0375, 0.025), (0.4667, -0.0375, 0.0), (0.4833, -0.0375, 0.0), (0.4833, -0.0375, 1.0), (0.4667, -0.0375, 1.0), (0.5, 0.4375, 1.0), (0.45, 0.4375, 0.0), (0.45, 0.4375, 1.0), (0.5, -0.0375, 0.0), (0.5, 0.4375, 0.975), (0.45, -0.0375, 0.975), (0.45, -0.0375, 0.025), (0.5, 0.4375, 0.025), (0.4667, 0.4375, 0.0), (0.4833, 0.4375, 0.0), (0.4833, 0.4375, 1.0), (0.4667, 0.4375, 1.0), (0.475, 0.4, 1.0), (0.4917, 0.4, 1.0), (0.475, 0.4, 0.0), (0.4583, 0.4, 0.0), (0.5, 0.4, 0.0125), (0.45, 0.4, 0.0125), (0.45, 0.4, 0.5), (0.5, 0.4, 0.5), (0.4917, 0.4, 0.0), (0.5, 0.4, 0.9875), (0.4583, 0.4, 1.0), (0.45, 0.4, 0.9875), (0.4917, -0.4875, 0.0), (0.5, -0.4875, 0.9875), (0.4917, 0.5, 0.9875), (0.4583, -0.5, 0.9875), (0.4583, -0.4875, 1.0), (0.45, -0.4875, 0.9875), (0.5, 0.4875, 0.0125), (0.4917, -0.0375, 1.0), (0.475, -0.0375, 1.0), (0.45, -0.0375, 0.0125), (0.475, -0.0375, 0.0), (0.45, 0.4875, 0.9875), (0.4583, 0.4875, 1.0), (0.5, 0.4875, 0.9875), (0.4917, 0.4875, 0.0), (0.4583, -0.0375, 1.0), (0.45, -0.0375, 0.9875), (0.45, -0.4875, 0.5), (0.4583, -0.5, 0.5), (0.4917, 0.5, 0.5), (0.5, -0.4875, 0.5), (0.5, 0.4875, 0.5), (0.5, -0.4875, 0.0125), (0.4917, 0.5, 0.0125), (0.4583, -0.5, 0.0125), (0.45, -0.4875, 0.0125), (0.45, 0.4875, 0.0125), (0.5, -0.0375, 0.9875), (0.5, -0.0375, 0.5), (0.45, 0.4875, 0.5), (0.4917, -0.5, 0.0125), (0.475, -0.5, 0.0125), (0.4583, 0.5, 0.0125), (0.475, 0.5, 0.0125), (0.4583, 0.5, 0.5), (0.475, 0.5, 0.5), (0.4917, -0.5, 0.5), (0.475, -0.5, 0.5), (0.5, -0.0375, 0.0125), (0.4583, 0.4875, 0.0), (0.475, 0.4875, 0.0), (0.4917, 0.4875, 1.0), (0.475, 0.4875, 1.0), (0.4583, -0.0375, 0.0), (0.4917, -0.0375, 0.0), (0.4917, -0.4875, 1.0), (0.475, -0.4875, 1.0), (0.4917, -0.5, 0.9875), (0.475, -0.5, 0.9875), (0.4583, 0.5, 0.9875), (0.475, 0.5, 0.9875), (0.4583, -0.4875, 0.0), (0.475, -0.4875, 0.0), (0.475, 0.4375, 1.0), (0.4917, 0.4375, 1.0), (0.475, 0.4375, 0.0), (0.4583, 0.4375, 0.0), (0.5, 0.4375, 0.0125), (0.45, 0.4375, 0.0125), (0.45, 0.4375, 0.5), (0.5, 0.4375, 0.5), (0.4917, 0.4375, 0.0), (0.5, 0.4375, 0.9875), (0.4583, 0.4375, 1.0), (0.45, 0.4375, 0.9875), (0.45, -0.0375, 0.5)], [], [(42, 130, 200, 163), (130, 11, 81, 200), (200, 81, 3, 69), (163, 200, 69, 33), (21, 98, 201, 105), (98, 8, 68, 201), (201, 68, 2, 95), (105, 201, 95, 17), (51, 161, 202, 104), (161, 35, 70, 202), (202, 70, 0, 96), (104, 202, 96, 18), (49, 159, 203, 103), (159, 39, 73, 203), (203, 73, 5, 97), (103, 203, 97, 20), (40, 128, 204, 157), (128, 10, 77, 204), (204, 77, 5, 73), (157, 204, 73, 39), (19, 102, 205, 82), (102, 20, 97, 205), (205, 97, 5, 77), (82, 205, 77, 10), (1, 80, 206, 71), (80, 28, 114, 206), (206, 114, 31, 93), (71, 206, 93, 12), (56, 189, 207, 164), (189, 66, 174, 207), (207, 174, 41, 83), (164, 207, 83, 8), (66, 188, 208, 174), (188, 67, 175, 208), (208, 175, 40, 129), (174, 208, 129, 41), (57, 165, 209, 193), (165, 9, 106, 209), (209, 106, 24, 182), (193, 209, 182, 62), (64, 190, 210, 172), (190, 65, 173, 210), (210, 173, 42, 131), (172, 210, 131, 43), (16, 101, 211, 94), (101, 22, 90, 211), (211, 90, 15, 89), (94, 211, 89, 7), (34, 122, 212, 155), (122, 7, 89, 212), (212, 89, 15, 132), (155, 212, 132, 44), (18, 96, 213, 100), (96, 0, 87, 213), (213, 87, 13, 99), (100, 213, 99, 23), (36, 124, 214, 153), (124, 1, 71, 214), (214, 71, 12, 134), (153, 214, 134, 46), (10, 128, 215, 166), (128, 40, 175, 215), (215, 175, 67, 198), (166, 215, 198, 58), (19, 82, 216, 181), (82, 10, 166, 216), (216, 166, 58, 199), (181, 216, 199, 61), (24, 118, 217, 74), (118, 29, 111, 217), (217, 111, 20, 102), (74, 217, 102, 19), (55, 151, 218, 117), (151, 49, 103, 218), (218, 103, 20, 111), (117, 218, 111, 29), (53, 149, 219, 116), (149, 51, 104, 219), (219, 104, 18, 110), (116, 219, 110, 28), (30, 112, 220, 115), (112, 21, 105, 220), (220, 105, 17, 109), (115, 220, 109, 27), (28, 110, 221, 114), (110, 18, 100, 221), (221, 100, 23, 113), (114, 221, 113, 31), (11, 86, 222, 81), (86, 30, 115, 222), (222, 115, 27, 79), (81, 222, 79, 3), (36, 147, 223, 124), (147, 53, 116, 223), (223, 116, 28, 80), (124, 223, 80, 1), (32, 145, 224, 120), (145, 55, 117, 224), (224, 117, 29, 85), (120, 224, 85, 6), (9, 75, 225, 106), (75, 6, 85, 225), (225, 85, 29, 118), (106, 225, 118, 24), (4, 88, 226, 78), (88, 14, 107, 226), (226, 107, 25, 119), (78, 226, 119, 26), (60, 197, 227, 168), (197, 56, 164, 227), (227, 164, 8, 98), (168, 227, 98, 21), (63, 195, 228, 171), (195, 60, 168, 228), (228, 168, 21, 112), (171, 228, 112, 30), (26, 119, 229, 108), (119, 25, 76, 229), (229, 76, 22, 101), (108, 229, 101, 16), (3, 79, 230, 69), (79, 27, 142, 230), (230, 142, 54, 144), (69, 230, 144, 33), (33, 144, 231, 121), (144, 54, 143, 231), (231, 143, 55, 145), (121, 231, 145, 32), (4, 78, 232, 72), (78, 26, 140, 232), (232, 140, 52, 146), (72, 232, 146, 37), (37, 146, 233, 125), (146, 52, 141, 233), (233, 141, 53, 147), (125, 233, 147, 36), (26, 108, 234, 140), (108, 16, 138, 234), (234, 138, 50, 148), (140, 234, 148, 52), (52, 148, 235, 141), (148, 50, 139, 235), (235, 139, 51, 149), (141, 235, 149, 53), (27, 109, 236, 142), (109, 17, 136, 236), (236, 136, 48, 150), (142, 236, 150, 54), (54, 150, 237, 143), (150, 48, 137, 237), (237, 137, 49, 151), (143, 237, 151, 55), (59, 192, 238, 179), (192, 63, 171, 238), (238, 171, 30, 86), (179, 238, 86, 11), (4, 72, 239, 88), (72, 37, 152, 239), (239, 152, 47, 92), (88, 239, 92, 14), (37, 125, 240, 152), (125, 36, 153, 240), (240, 153, 46, 135), (152, 240, 135, 47), (0, 70, 241, 87), (70, 35, 154, 241), (241, 154, 45, 91), (87, 241, 91, 13), (35, 123, 242, 154), (123, 34, 155, 242), (242, 155, 44, 133), (154, 242, 133, 45), (43, 84, 243, 172), (84, 9, 165, 243), (243, 165, 57, 191), (172, 243, 191, 64), (65, 196, 244, 173), (196, 59, 179, 244), (244, 179, 11, 130), (173, 244, 130, 42), (8, 83, 245, 68), (83, 41, 156, 245), (245, 156, 38, 126), (68, 245, 126, 2), (41, 129, 246, 156), (129, 40, 157, 246), (246, 157, 39, 127), (156, 246, 127, 38), (17, 95, 247, 136), (95, 2, 126, 247), (247, 126, 38, 158), (136, 247, 158, 48), (48, 158, 248, 137), (158, 38, 127, 248), (248, 127, 39, 159), (137, 248, 159, 49), (16, 94, 249, 138), (94, 7, 122, 249), (249, 122, 34, 160), (138, 249, 160, 50), (50, 160, 250, 139), (160, 34, 123, 250), (250, 123, 35, 161), (139, 250, 161, 51), (9, 84, 251, 75), (84, 43, 162, 251), (251, 162, 32, 120), (75, 251, 120, 6), (43, 131, 252, 162), (131, 42, 163, 252), (252, 163, 33, 121), (162, 252, 121, 32), (45, 133, 253, 186), (133, 44, 187, 253), (253, 187, 67, 188), (186, 253, 188, 66), (13, 91, 254, 176), (91, 45, 186, 254), (254, 186, 66, 189), (176, 254, 189, 56), (47, 135, 255, 184), (135, 46, 185, 255), (255, 185, 65, 190), (184, 255, 190, 64), (14, 92, 256, 177), (92, 47, 184, 256), (256, 184, 64, 191), (177, 256, 191, 57), (12, 93, 257, 167), (93, 31, 183, 257), (257, 183, 63, 192), (167, 257, 192, 59), (14, 177, 258, 107), (177, 57, 193, 258), (258, 193, 62, 170), (107, 258, 170, 25), (25, 170, 259, 76), (170, 62, 194, 259), (259, 194, 61, 169), (76, 259, 169, 22), (31, 113, 260, 183), (113, 23, 180, 260), (260, 180, 60, 195), (183, 260, 195, 63), (46, 134, 261, 185), (134, 12, 167, 261), (261, 167, 59, 196), (185, 261, 196, 65), (23, 99, 262, 180), (99, 13, 176, 262), (262, 176, 56, 197), (180, 262, 197, 60), (44, 132, 263, 187), (132, 15, 178, 263), (263, 178, 58, 198), (187, 263, 198, 67), (22, 169, 264, 90), (169, 61, 199, 264), (264, 199, 58, 178), (90, 264, 178, 15), (62, 182, 265, 194), (182, 24, 74, 265), (265, 74, 19, 181), (194, 265, 181, 61)])
me_cube_001.polygons.foreach_set('use_smooth', [True] * 264)
_uv = me_cube_001.uv_layers.new(name='UVMap')
_uv.uv.foreach_set('vector', [0.3333, 0.7391, 0.3542, 0.7391, 0.3542, 0.7445, 0.3333, 0.7445, 0.3542, 0.7391, 0.375, 0.7391, 0.375, 0.7445, 0.3542, 0.7445, 0.3542, 0.7445, 0.375, 0.7445, 0.375, 0.75, 0.3542, 0.75, 0.3333, 0.7445, 0.3542, 0.7445, 0.3542, 0.75, 0.3333, 0.75, 0.6201, 0.7391, 0.6226, 0.7391, 0.6226, 0.7445, 0.6201, 0.7445, 0.6226, 0.7391, 0.625, 0.7391, 0.625, 0.7445, 0.6226, 0.7445, 0.6226, 0.7445, 0.625, 0.7445, 0.625, 0.75, 0.6226, 0.75, 0.6201, 0.7445, 0.6226, 0.7445, 0.6226, 0.75, 0.6201, 0.75, 0.6201, 0.4583, 0.6226, 0.4583, 0.6226, 0.4792, 0.6201, 0.4792, 0.6226, 0.4583, 0.625, 0.4583, 0.625, 0.4792, 0.6226, 0.4792, 0.6226, 0.4792, 0.625, 0.4792, 0.625, 0.5, 0.6226, 0.5, 0.6201, 0.4792, 0.6226, 0.4792, 0.6226, 0.5, 0.6201, 0.5, 0.6201, 0.8333, 0.6226, 0.8333, 0.6226, 0.8542, 0.6201, 0.8542, 0.6226, 0.8333, 0.625, 0.8333, 0.625, 0.8542, 0.6226, 0.8542, 0.6226, 0.8542, 0.625, 0.8542, 0.625, 0.875, 0.6226, 0.875, 0.6201, 0.8542, 0.6226, 0.8542, 0.6226, 0.875, 0.6201, 0.875, 0.7083, 0.7391, 0.7292, 0.7391, 0.7292, 0.7445, 0.7083, 0.7445, 0.7292, 0.7391, 0.75, 0.7391, 0.75, 0.7445, 0.7292, 0.7445, 0.7292, 0.7445, 0.75, 0.7445, 0.75, 0.75, 0.7292, 0.75, 0.7083, 0.7445, 0.7292, 0.7445, 0.7292, 0.75, 0.7083, 0.75, 0.623, 0.8562, 0.6203, 0.8644, 0.624, 0.8656, 0.6268, 0.8574, 0.6203, 0.8644, 0.6177, 0.8726, 0.6213, 0.8738, 0.624, 0.8656, 0.624, 0.8656, 0.6213, 0.8738, 0.625, 0.875, 0.6277, 0.8668, 0.6268, 0.8574, 0.624, 0.8656, 0.6277, 0.8668, 0.6305, 0.8586, 0.375, 0.5, 0.3771, 0.5, 0.3771, 0.5017, 0.375, 0.5017, 0.3771, 0.5, 0.3792, 0.5, 0.3792, 0.5017, 0.3771, 0.5017, 0.3771, 0.5017, 0.3792, 0.5017, 0.3792, 0.5033, 0.3771, 0.5033, 0.375, 0.5017, 0.3771, 0.5017, 0.3771, 0.5033, 0.375, 0.5033, 0.625, 0.6157, 0.6458, 0.6157, 0.6458, 0.6774, 0.625, 0.6774, 0.6458, 0.6157, 0.6667, 0.6157, 0.6667, 0.6774, 0.6458, 0.6774, 0.6458, 0.6774, 0.6667, 0.6774, 0.6667, 0.7391, 0.6458, 0.7391, 0.625, 0.6774, 0.6458, 0.6774, 0.6458, 0.7391, 0.625, 0.7391, 0.6667, 0.6157, 0.6875, 0.6157, 0.6875, 0.6774, 0.6667, 0.6774, 0.6875, 0.6157, 0.7083, 0.6157, 0.7083, 0.6774, 0.6875, 0.6774, 0.6875, 0.6774, 0.7083, 0.6774, 0.7083, 0.7391, 0.6875, 0.7391, 0.6667, 0.6774, 0.6875, 0.6774, 0.6875, 0.7391, 0.6667, 0.7391, 0.25, 0.6157, 0.25, 0.6774, 0.2535, 0.6781, 0.2537, 0.6162, 0.25, 0.6774, 0.25, 0.7391, 0.2532, 0.7401, 0.2535, 0.6781, 0.2535, 0.6781, 0.2532, 0.7401, 0.2564, 0.7411, 0.2569, 0.6789, 0.2537, 0.6162, 0.2535, 0.6781, 0.2569, 0.6789, 0.2574, 0.6167, 0.2917, 0.6157, 0.3125, 0.6157, 0.3125, 0.6774, 0.2917, 0.6774, 0.3125, 0.6157, 0.3333, 0.6157, 0.3333, 0.6774, 0.3125, 0.6774, 0.3125, 0.6774, 0.3333, 0.6774, 0.3333, 0.7391, 0.3125, 0.7391, 0.2917, 0.6774, 0.3125, 0.6774, 0.3125, 0.7391, 0.2917, 0.7391, 0.7402, 0.5, 0.7394, 0.5025, 0.7443, 0.5025, 0.7451, 0.5, 0.7394, 0.5025, 0.7386, 0.505, 0.7435, 0.505, 0.7443, 0.5025, 0.7443, 0.5025, 0.7435, 0.505, 0.7483, 0.505, 0.7492, 0.5025, 0.7451, 0.5, 0.7443, 0.5025, 0.7492, 0.5025, 0.75, 0.5, 0.7083, 0.5, 0.7292, 0.5, 0.7292, 0.5017, 0.7083, 0.5017, 0.7292, 0.5, 0.75, 0.5, 0.75, 0.5017, 0.7292, 0.5017, 0.7292, 0.5017, 0.75, 0.5017, 0.75, 0.5033, 0.7292, 0.5033, 0.7083, 0.5017, 0.7292, 0.5017, 0.7292, 0.5033, 0.7083, 0.5033, 0.6201, 0.5, 0.6226, 0.5, 0.6226, 0.5017, 0.6201, 0.5017, 0.6226, 0.5, 0.625, 0.5, 0.625, 0.5017, 0.6226, 0.5017, 0.6226, 0.5017, 0.625, 0.5017, 0.625, 0.5033, 0.6226, 0.5033, 0.6201, 0.5017, 0.6226, 0.5017, 0.6226, 0.5033, 0.6201, 0.5033, 0.3333, 0.5, 0.3542, 0.5, 0.3542, 0.5017, 0.3333, 0.5017, 0.3542, 0.5, 0.375, 0.5, 0.375, 0.5017, 0.3542, 0.5017, 0.3542, 0.5017, 0.375, 0.5017, 0.375, 0.5033, 0.3542, 0.5033, 0.3333, 0.5017, 0.3542, 0.5017, 0.3542, 0.5033, 0.3333, 0.5033, 0.75, 0.7391, 0.7292, 0.7391, 0.7292, 0.6774, 0.75, 0.6774, 0.7292, 0.7391, 0.7083, 0.7391, 0.7083, 0.6774, 0.7292, 0.6774, 0.7292, 0.6774, 0.7083, 0.6774, 0.7083, 0.6157, 0.7292, 0.6157, 0.75, 0.6774, 0.7292, 0.6774, 0.7292, 0.6157, 0.75, 0.6157, 0.623, 0.8562, 0.6268, 0.8574, 0.6573, 0.7652, 0.6533, 0.7644, 0.6268, 0.8574, 0.6305, 0.8586, 0.6613, 0.7661, 0.6573, 0.7652, 0.6573, 0.7652, 0.6613, 0.7661, 0.6921, 0.6736, 0.6878, 0.673, 0.6533, 0.7644, 0.6573, 0.7652, 0.6878, 0.673, 0.6835, 0.6725, 0.2564, 0.7411, 0.2564, 0.7466, 0.4384, 0.8055, 0.4397, 0.7987, 0.2564, 0.7466, 0.2563, 0.7521, 0.437, 0.8123, 0.4384, 0.8055, 0.4384, 0.8055, 0.437, 0.8123, 0.6177, 0.8726, 0.6203, 0.8644, 0.4397, 0.7987, 0.4384, 0.8055, 0.6203, 0.8644, 0.623, 0.8562, 0.3792, 0.8333, 0.4997, 0.8333, 0.4997, 0.8542, 0.3792, 0.8542, 0.4997, 0.8333, 0.6201, 0.8333, 0.6201, 0.8542, 0.4997, 0.8542, 0.4997, 0.8542, 0.6201, 0.8542, 0.6201, 0.875, 0.4997, 0.875, 0.3792, 0.8542, 0.4997, 0.8542, 0.4997, 0.875, 0.3792, 0.875, 0.3792, 0.4583, 0.4997, 0.4583, 0.4997, 0.4792, 0.3792, 0.4792, 0.4997, 0.4583, 0.6201, 0.4583, 0.6201, 0.4792, 0.4997, 0.4792, 0.4997, 0.4792, 0.6201, 0.4792, 0.6201, 0.5, 0.4997, 0.5, 0.3792, 0.4792, 0.4997, 0.4792, 0.4997, 0.5, 0.3792, 0.5, 0.3792, 0.7391, 0.4997, 0.7391, 0.4997, 0.7445, 0.3792, 0.7445, 0.4997, 0.7391, 0.6201, 0.7391, 0.6201, 0.7445, 0.4997, 0.7445, 0.4997, 0.7445, 0.6201, 0.7445, 0.6201, 0.75, 0.4997, 0.75, 0.3792, 0.7445, 0.4997, 0.7445, 0.4997, 0.75, 0.3792, 0.75, 0.3792, 0.5, 0.4997, 0.5, 0.4997, 0.5017, 0.3792, 0.5017, 0.4997, 0.5, 0.6201, 0.5, 0.6201, 0.5017, 0.4997, 0.5017, 0.4997, 0.5017, 0.6201, 0.5017, 0.6201, 0.5033, 0.4997, 0.5033, 0.3792, 0.5017, 0.4997, 0.5017, 0.4997, 0.5033, 0.3792, 0.5033, 0.375, 0.7391, 0.3771, 0.7391, 0.3771, 0.7445, 0.375, 0.7445, 0.3771, 0.7391, 0.3792, 0.7391, 0.3792, 0.7445, 0.3771, 0.7445, 0.3771, 0.7445, 0.3792, 0.7445, 0.3792, 0.75, 0.3771, 0.75, 0.375, 0.7445, 0.3771, 0.7445, 0.3771, 0.75, 0.375, 0.75, 0.375, 0.4583, 0.3771, 0.4583, 0.3771, 0.4792, 0.375, 0.4792, 0.3771, 0.4583, 0.3792, 0.4583, 0.3792, 0.4792, 0.3771, 0.4792, 0.3771, 0.4792, 0.3792, 0.4792, 0.3792, 0.5, 0.3771, 0.5, 0.375, 0.4792, 0.3771, 0.4792, 0.3771, 0.5, 0.375, 0.5, 0.375, 0.8333, 0.3771, 0.8333, 0.3771, 0.8542, 0.375, 0.8542, 0.3771, 0.8333, 0.3792, 0.8333, 0.3792, 0.8542, 0.3771, 0.8542, 0.3771, 0.8542, 0.3792, 0.8542, 0.3792, 0.875, 0.3771, 0.875, 0.375, 0.8542, 0.3771, 0.8542, 0.3771, 0.875, 0.375, 0.875, 0.25, 0.7391, 0.25, 0.7445, 0.2532, 0.7456, 0.2532, 0.7401, 0.25, 0.7445, 0.25, 0.75, 0.2532, 0.7511, 0.2532, 0.7456, 0.2532, 0.7456, 0.2532, 0.7511, 0.2563, 0.7521, 0.2564, 0.7466, 0.2532, 0.7401, 0.2532, 0.7456, 0.2564, 0.7466, 0.2564, 0.7411, 0.25, 0.5, 0.25, 0.5017, 0.2542, 0.5017, 0.2542, 0.5, 0.25, 0.5017, 0.25, 0.5033, 0.2542, 0.5034, 0.2542, 0.5017, 0.2542, 0.5017, 0.2542, 0.5034, 0.2584, 0.5034, 0.2584, 0.5017, 0.2542, 0.5, 0.2542, 0.5017, 0.2584, 0.5017, 0.2584, 0.5, 0.6201, 0.6157, 0.6226, 0.6157, 0.6226, 0.6774, 0.6201, 0.6774, 0.6226, 0.6157, 0.625, 0.6157, 0.625, 0.6774, 0.6226, 0.6774, 0.6226, 0.6774, 0.625, 0.6774, 0.625, 0.7391, 0.6226, 0.7391, 0.6201, 0.6774, 0.6226, 0.6774, 0.6226, 0.7391, 0.6201, 0.7391, 0.3792, 0.6157, 0.4997, 0.6157, 0.4997, 0.6774, 0.3792, 0.6774, 0.4997, 0.6157, 0.6201, 0.6157, 0.6201, 0.6774, 0.4997, 0.6774, 0.4997, 0.6774, 0.6201, 0.6774, 0.6201, 0.7391, 0.4997, 0.7391, 0.3792, 0.6774, 0.4997, 0.6774, 0.4997, 0.7391, 0.3792, 0.7391, 0.2584, 0.5, 0.2584, 0.5017, 0.4989, 0.5021, 0.4993, 0.5, 0.2584, 0.5017, 0.2584, 0.5034, 0.4985, 0.5042, 0.4989, 0.5021, 0.4989, 0.5021, 0.4985, 0.5042, 0.7386, 0.505, 0.7394, 0.5025, 0.4993, 0.5, 0.4989, 0.5021, 0.7394, 0.5025, 0.7402, 0.5, 0.375, 0.75, 0.3771, 0.75, 0.3771, 0.7708, 0.375, 0.7708, 0.3771, 0.75, 0.3792, 0.75, 0.3792, 0.7708, 0.3771, 0.7708, 0.3771, 0.7708, 0.3792, 0.7708, 0.3792, 0.7917, 0.3771, 0.7917, 0.375, 0.7708, 0.3771, 0.7708, 0.3771, 0.7917, 0.375, 0.7917, 0.375, 0.7917, 0.3771, 0.7917, 0.3771, 0.8125, 0.375, 0.8125, 0.3771, 0.7917, 0.3792, 0.7917, 0.3792, 0.8125, 0.3771, 0.8125, 0.3771, 0.8125, 0.3792, 0.8125, 0.3792, 0.8333, 0.3771, 0.8333, 0.375, 0.8125, 0.3771, 0.8125, 0.3771, 0.8333, 0.375, 0.8333, 0.375, 0.375, 0.3771, 0.375, 0.3771, 0.3958, 0.375, 0.3958, 0.3771, 0.375, 0.3792, 0.375, 0.3792, 0.3958, 0.3771, 0.3958, 0.3771, 0.3958, 0.3792, 0.3958, 0.3792, 0.4167, 0.3771, 0.4167, 0.375, 0.3958, 0.3771, 0.3958, 0.3771, 0.4167, 0.375, 0.4167, 0.375, 0.4167, 0.3771, 0.4167, 0.3771, 0.4375, 0.375, 0.4375, 0.3771, 0.4167, 0.3792, 0.4167, 0.3792, 0.4375, 0.3771, 0.4375, 0.3771, 0.4375, 0.3792, 0.4375, 0.3792, 0.4583, 0.3771, 0.4583, 0.375, 0.4375, 0.3771, 0.4375, 0.3771, 0.4583, 0.375, 0.4583, 0.3792, 0.375, 0.4997, 0.375, 0.4997, 0.3958, 0.3792, 0.3958, 0.4997, 0.375, 0.6201, 0.375, 0.6201, 0.3958, 0.4997, 0.3958, 0.4997, 0.3958, 0.6201, 0.3958, 0.6201, 0.4167, 0.4997, 0.4167, 0.3792, 0.3958, 0.4997, 0.3958, 0.4997, 0.4167, 0.3792, 0.4167, 0.3792, 0.4167, 0.4997, 0.4167, 0.4997, 0.4375, 0.3792, 0.4375, 0.4997, 0.4167, 0.6201, 0.4167, 0.6201, 0.4375, 0.4997, 0.4375, 0.4997, 0.4375, 0.6201, 0.4375, 0.6201, 0.4583, 0.4997, 0.4583, 0.3792, 0.4375, 0.4997, 0.4375, 0.4997, 0.4583, 0.3792, 0.4583, 0.3792, 0.75, 0.4997, 0.75, 0.4997, 0.7708, 0.3792, 0.7708, 0.4997, 0.75, 0.6201, 0.75, 0.6201, 0.7708, 0.4997, 0.7708, 0.4997, 0.7708, 0.6201, 0.7708, 0.6201, 0.7917, 0.4997, 0.7917, 0.3792, 0.7708, 0.4997, 0.7708, 0.4997, 0.7917, 0.3792, 0.7917, 0.3792, 0.7917, 0.4997, 0.7917, 0.4997, 0.8125, 0.3792, 0.8125, 0.4997, 0.7917, 0.6201, 0.7917, 0.6201, 0.8125, 0.4997, 0.8125, 0.4997, 0.8125, 0.6201, 0.8125, 0.6201, 0.8333, 0.4997, 0.8333, 0.3792, 0.8125, 0.4997, 0.8125, 0.4997, 0.8333, 0.3792, 0.8333, 0.375, 0.6157, 0.3771, 0.6157, 0.3771, 0.6774, 0.375, 0.6774, 0.3771, 0.6157, 0.3792, 0.6157, 0.3792, 0.6774, 0.3771, 0.6774, 0.3771, 0.6774, 0.3792, 0.6774, 0.3792, 0.7391, 0.3771, 0.7391, 0.375, 0.6774, 0.3771, 0.6774, 0.3771, 0.7391, 0.375, 0.7391, 0.25, 0.5, 0.2708, 0.5, 0.2708, 0.5017, 0.25, 0.5017, 0.2708, 0.5, 0.2917, 0.5, 0.2917, 0.5017, 0.2708, 0.5017, 0.2708, 0.5017, 0.2917, 0.5017, 0.2917, 0.5033, 0.2708, 0.5033, 0.25, 0.5017, 0.2708, 0.5017, 0.2708, 0.5033, 0.25, 0.5033, 0.2917, 0.5, 0.3125, 0.5, 0.3125, 0.5017, 0.2917, 0.5017, 0.3125, 0.5, 0.3333, 0.5, 0.3333, 0.5017, 0.3125, 0.5017, 0.3125, 0.5017, 0.3333, 0.5017, 0.3333, 0.5033, 0.3125, 0.5033, 0.2917, 0.5017, 0.3125, 0.5017, 0.3125, 0.5033, 0.2917, 0.5033, 0.625, 0.5, 0.6458, 0.5, 0.6458, 0.5017, 0.625, 0.5017, 0.6458, 0.5, 0.6667, 0.5, 0.6667, 0.5017, 0.6458, 0.5017, 0.6458, 0.5017, 0.6667, 0.5017, 0.6667, 0.5033, 0.6458, 0.5033, 0.625, 0.5017, 0.6458, 0.5017, 0.6458, 0.5033, 0.625, 0.5033, 0.6667, 0.5, 0.6875, 0.5, 0.6875, 0.5017, 0.6667, 0.5017, 0.6875, 0.5, 0.7083, 0.5, 0.7083, 0.5017, 0.6875, 0.5017, 0.6875, 0.5017, 0.7083, 0.5017, 0.7083, 0.5033, 0.6875, 0.5033, 0.6667, 0.5017, 0.6875, 0.5017, 0.6875, 0.5033, 0.6667, 0.5033, 0.2917, 0.7391, 0.2708, 0.7391, 0.2708, 0.6774, 0.2917, 0.6774, 0.2708, 0.7391, 0.25, 0.7391, 0.25, 0.6774, 0.2708, 0.6774, 0.2708, 0.6774, 0.25, 0.6774, 0.25, 0.6157, 0.2708, 0.6157, 0.2917, 0.6774, 0.2708, 0.6774, 0.2708, 0.6157, 0.2917, 0.6157, 0.3333, 0.6157, 0.3542, 0.6157, 0.3542, 0.6774, 0.3333, 0.6774, 0.3542, 0.6157, 0.375, 0.6157, 0.375, 0.6774, 0.3542, 0.6774, 0.3542, 0.6774, 0.375, 0.6774, 0.375, 0.7391, 0.3542, 0.7391, 0.3333, 0.6774, 0.3542, 0.6774, 0.3542, 0.7391, 0.3333, 0.7391, 0.625, 0.7391, 0.6458, 0.7391, 0.6458, 0.7445, 0.625, 0.7445, 0.6458, 0.7391, 0.6667, 0.7391, 0.6667, 0.7445, 0.6458, 0.7445, 0.6458, 0.7445, 0.6667, 0.7445, 0.6667, 0.75, 0.6458, 0.75, 0.625, 0.7445, 0.6458, 0.7445, 0.6458, 0.75, 0.625, 0.75, 0.6667, 0.7391, 0.6875, 0.7391, 0.6875, 0.7445, 0.6667, 0.7445, 0.6875, 0.7391, 0.7083, 0.7391, 0.7083, 0.7445, 0.6875, 0.7445, 0.6875, 0.7445, 0.7083, 0.7445, 0.7083, 0.75, 0.6875, 0.75, 0.6667, 0.7445, 0.6875, 0.7445, 0.6875, 0.75, 0.6667, 0.75, 0.6201, 0.75, 0.6226, 0.75, 0.6226, 0.7708, 0.6201, 0.7708, 0.6226, 0.75, 0.625, 0.75, 0.625, 0.7708, 0.6226, 0.7708, 0.6226, 0.7708, 0.625, 0.7708, 0.625, 0.7917, 0.6226, 0.7917, 0.6201, 0.7708, 0.6226, 0.7708, 0.6226, 0.7917, 0.6201, 0.7917, 0.6201, 0.7917, 0.6226, 0.7917, 0.6226, 0.8125, 0.6201, 0.8125, 0.6226, 0.7917, 0.625, 0.7917, 0.625, 0.8125, 0.6226, 0.8125, 0.6226, 0.8125, 0.625, 0.8125, 0.625, 0.8333, 0.6226, 0.8333, 0.6201, 0.8125, 0.6226, 0.8125, 0.6226, 0.8333, 0.6201, 0.8333, 0.6201, 0.375, 0.6226, 0.375, 0.6226, 0.3958, 0.6201, 0.3958, 0.6226, 0.375, 0.625, 0.375, 0.625, 0.3958, 0.6226, 0.3958, 0.6226, 0.3958, 0.625, 0.3958, 0.625, 0.4167, 0.6226, 0.4167, 0.6201, 0.3958, 0.6226, 0.3958, 0.6226, 0.4167, 0.6201, 0.4167, 0.6201, 0.4167, 0.6226, 0.4167, 0.6226, 0.4375, 0.6201, 0.4375, 0.6226, 0.4167, 0.625, 0.4167, 0.625, 0.4375, 0.6226, 0.4375, 0.6226, 0.4375, 0.625, 0.4375, 0.625, 0.4583, 0.6226, 0.4583, 0.6201, 0.4375, 0.6226, 0.4375, 0.6226, 0.4583, 0.6201, 0.4583, 0.25, 0.7391, 0.2708, 0.7391, 0.2708, 0.7445, 0.25, 0.7445, 0.2708, 0.7391, 0.2917, 0.7391, 0.2917, 0.7445, 0.2708, 0.7445, 0.2708, 0.7445, 0.2917, 0.7445, 0.2917, 0.75, 0.2708, 0.75, 0.25, 0.7445, 0.2708, 0.7445, 0.2708, 0.75, 0.25, 0.75, 0.2917, 0.7391, 0.3125, 0.7391, 0.3125, 0.7445, 0.2917, 0.7445, 0.3125, 0.7391, 0.3333, 0.7391, 0.3333, 0.7445, 0.3125, 0.7445, 0.3125, 0.7445, 0.3333, 0.7445, 0.3333, 0.75, 0.3125, 0.75, 0.2917, 0.7445, 0.3125, 0.7445, 0.3125, 0.75, 0.2917, 0.75, 0.6667, 0.5033, 0.6875, 0.5033, 0.6875, 0.5595, 0.6667, 0.5595, 0.6875, 0.5033, 0.7083, 0.5033, 0.7083, 0.5595, 0.6875, 0.5595, 0.6875, 0.5595, 0.7083, 0.5595, 0.7083, 0.6157, 0.6875, 0.6157, 0.6667, 0.5595, 0.6875, 0.5595, 0.6875, 0.6157, 0.6667, 0.6157, 0.625, 0.5033, 0.6458, 0.5033, 0.6458, 0.5595, 0.625, 0.5595, 0.6458, 0.5033, 0.6667, 0.5033, 0.6667, 0.5595, 0.6458, 0.5595, 0.6458, 0.5595, 0.6667, 0.5595, 0.6667, 0.6157, 0.6458, 0.6157, 0.625, 0.5595, 0.6458, 0.5595, 0.6458, 0.6157, 0.625, 0.6157, 0.2917, 0.5033, 0.3125, 0.5033, 0.3125, 0.5595, 0.2917, 0.5595, 0.3125, 0.5033, 0.3333, 0.5033, 0.3333, 0.5595, 0.3125, 0.5595, 0.3125, 0.5595, 0.3333, 0.5595, 0.3333, 0.6157, 0.3125, 0.6157, 0.2917, 0.5595, 0.3125, 0.5595, 0.3125, 0.6157, 0.2917, 0.6157, 0.25, 0.5033, 0.2708, 0.5033, 0.2708, 0.5595, 0.25, 0.5595, 0.2708, 0.5033, 0.2917, 0.5033, 0.2917, 0.5595, 0.2708, 0.5595, 0.2708, 0.5595, 0.2917, 0.5595, 0.2917, 0.6157, 0.2708, 0.6157, 0.25, 0.5595, 0.2708, 0.5595, 0.2708, 0.6157, 0.25, 0.6157, 0.375, 0.5033, 0.3771, 0.5033, 0.3771, 0.5595, 0.375, 0.5595, 0.3771, 0.5033, 0.3792, 0.5033, 0.3792, 0.5595, 0.3771, 0.5595, 0.3771, 0.5595, 0.3792, 0.5595, 0.3792, 0.6157, 0.3771, 0.6157, 0.375, 0.5595, 0.3771, 0.5595, 0.3771, 0.6157, 0.375, 0.6157, 0.25, 0.5033, 0.25, 0.5595, 0.254, 0.5598, 0.2542, 0.5034, 0.25, 0.5595, 0.25, 0.6157, 0.2537, 0.6162, 0.254, 0.5598, 0.254, 0.5598, 0.2537, 0.6162, 0.2574, 0.6167, 0.2579, 0.56, 0.2542, 0.5034, 0.254, 0.5598, 0.2579, 0.56, 0.2584, 0.5034, 0.2584, 0.5034, 0.2579, 0.56, 0.4845, 0.5744, 0.4985, 0.5042, 0.2579, 0.56, 0.2574, 0.6167, 0.4705, 0.6446, 0.4845, 0.5744, 0.4845, 0.5744, 0.4705, 0.6446, 0.6835, 0.6725, 0.711, 0.5887, 0.4985, 0.5042, 0.4845, 0.5744, 0.711, 0.5887, 0.7386, 0.505, 0.3792, 0.5033, 0.4997, 0.5033, 0.4997, 0.5595, 0.3792, 0.5595, 0.4997, 0.5033, 0.6201, 0.5033, 0.6201, 0.5595, 0.4997, 0.5595, 0.4997, 0.5595, 0.6201, 0.5595, 0.6201, 0.6157, 0.4997, 0.6157, 0.3792, 0.5595, 0.4997, 0.5595, 0.4997, 0.6157, 0.3792, 0.6157, 0.3333, 0.5033, 0.3542, 0.5033, 0.3542, 0.5595, 0.3333, 0.5595, 0.3542, 0.5033, 0.375, 0.5033, 0.375, 0.5595, 0.3542, 0.5595, 0.3542, 0.5595, 0.375, 0.5595, 0.375, 0.6157, 0.3542, 0.6157, 0.3333, 0.5595, 0.3542, 0.5595, 0.3542, 0.6157, 0.3333, 0.6157, 0.6201, 0.5033, 0.6226, 0.5033, 0.6226, 0.5595, 0.6201, 0.5595, 0.6226, 0.5033, 0.625, 0.5033, 0.625, 0.5595, 0.6226, 0.5595, 0.6226, 0.5595, 0.625, 0.5595, 0.625, 0.6157, 0.6226, 0.6157, 0.6201, 0.5595, 0.6226, 0.5595, 0.6226, 0.6157, 0.6201, 0.6157, 0.7083, 0.5033, 0.7292, 0.5033, 0.7292, 0.5595, 0.7083, 0.5595, 0.7292, 0.5033, 0.75, 0.5033, 0.75, 0.5595, 0.7292, 0.5595, 0.7292, 0.5595, 0.75, 0.5595, 0.75, 0.6157, 0.7292, 0.6157, 0.7083, 0.5595, 0.7292, 0.5595, 0.7292, 0.6157, 0.7083, 0.6157, 0.7386, 0.505, 0.711, 0.5887, 0.7156, 0.589, 0.7435, 0.505, 0.711, 0.5887, 0.6835, 0.6725, 0.6878, 0.673, 0.7156, 0.589, 0.7156, 0.589, 0.6878, 0.673, 0.6921, 0.6736, 0.7202, 0.5893, 0.7435, 0.505, 0.7156, 0.589, 0.7202, 0.5893, 0.7483, 0.505, 0.2574, 0.6167, 0.2569, 0.6789, 0.4551, 0.7216, 0.4705, 0.6446, 0.2569, 0.6789, 0.2564, 0.7411, 0.4397, 0.7987, 0.4551, 0.7216, 0.4551, 0.7216, 0.4397, 0.7987, 0.623, 0.8562, 0.6533, 0.7644, 0.4705, 0.6446, 0.4551, 0.7216, 0.6533, 0.7644, 0.6835, 0.6725])
me_cube_001.materials.append(mat_material)
me_cube_001.use_remesh_preserve_volume = False
me_cube_001.use_remesh_preserve_attributes = False
me_cube_001.use_mirror_vertex_groups = False
me_cube_001.update()

# ---- objects
ob_bloc = bpy.data.objects.new('bloc', me_cube)
ob_door = bpy.data.objects.new('door', me_cube_001)
ob_scaler = bpy.data.objects.new('scaler', None)
ob_empty = bpy.data.objects.new('Empty', None)

# ---- transforms, parenting, visibility, modifiers, constraints
ob_bloc.parent = ob_scaler
ob_bloc.location = (0.0, 0.0, 0.0)
ob_bloc.lock_rotations_4d = False
ob_bloc.empty_display_type = 'ARROWS'
ob_bloc.lineart.crease_threshold = 0.0
_m = ob_bloc.modifiers.new('Subdivision', 'SUBSURF')
_m.subdivision_type = 'SIMPLE'
ob_door.parent = ob_scaler
ob_door.location = (0.0, 0.0, 0.0)
ob_door.lock_rotations_4d = False
ob_door.empty_display_type = 'ARROWS'
ob_door.lineart.crease_threshold = 0.0
ob_scaler.location = (0.0, 0.0, 0.0)
ob_scaler.empty_display_type = 'SINGLE_ARROW'
ob_scaler.empty_display_size = 1.875
ob_empty.location = (0.5, 0.4, 0.5)
ob_empty.empty_display_size = 0.1

# ---- collection membership
col_collection.objects.link(ob_bloc)
col_collection.objects.link(ob_door)
col_collection.objects.link(ob_scaler)
col_collection.objects.link(ob_empty)

# ---- scene / render settings (as saved in the file)
scene.frame_start = 1; scene.frame_end = 250; scene.frame_set(1)
scene.render.engine = 'BLENDER_EEVEE_NEXT'
scene.cycles.use_denoising = False
scene.cycles.samples = 128
scene.cycles.sampling_pattern = 'TABULATED_SOBOL'
scene.cycles.use_adaptive_sampling = False
scene.cycles.use_light_tree = False
scene.view_settings.view_transform = 'Filmic'
bpy.context.view_layer.update()

# ---- added for rendering (the .blend has no active camera and no usable light): camera, sun
cam_auto = bpy.data.cameras.new('AutoCamera')
cam_auto.lens = 50.0
cam_auto.sensor_width = 36.0
cam_auto.clip_end = 1000.0
ob_auto_camera = bpy.data.objects.new('AutoCamera', cam_auto)
scene.collection.objects.link(ob_auto_camera)
ob_auto_camera.location = (1.60254, -1.92304, 1.78203)
ob_auto_camera.rotation_euler = (1.09748, -7.21219e-08, 0.694738)
scene.camera = ob_auto_camera
light_auto_sun = bpy.data.lights.new('AutoSun', 'SUN')
light_auto_sun.energy = 3.0
light_auto_sun.angle = 0.0523599
ob_auto_sun = bpy.data.objects.new('AutoSun', light_auto_sun)
scene.collection.objects.link(ob_auto_sun)
ob_auto_sun.rotation_euler = (0.872665, 0.174533, 0.523599)
bpy.context.view_layer.update()
